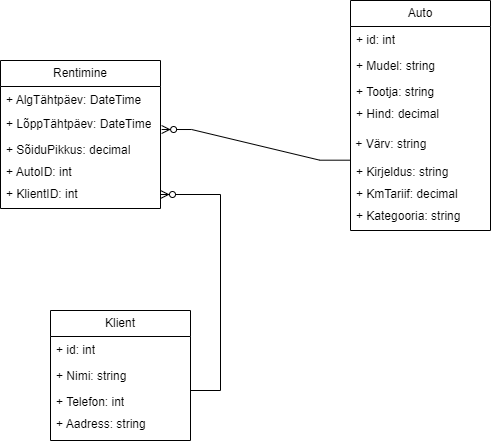

The diagram above was exported from draw.io. Its source (the exported page's mxGraphModel, read from the mxfile embedded in the PNG):
<mxGraphModel dx="1181" dy="653" grid="1" gridSize="10" guides="1" tooltips="1" connect="1" arrows="1" fold="1" page="1" pageScale="1" pageWidth="850" pageHeight="1100" math="0" shadow="0">
  <root>
    <mxCell id="0" />
    <mxCell id="1" parent="0" />
    <mxCell id="R_J2toLAT6AXG-KVpeOH-6" value="Auto" style="swimlane;fontStyle=0;childLayout=stackLayout;horizontal=1;startSize=26;fillColor=none;horizontalStack=0;resizeParent=1;resizeParentMax=0;resizeLast=0;collapsible=1;marginBottom=0;whiteSpace=wrap;html=1;" vertex="1" parent="1">
      <mxGeometry x="650" y="250" width="140" height="230" as="geometry" />
    </mxCell>
    <mxCell id="R_J2toLAT6AXG-KVpeOH-7" value="+ id: int" style="text;strokeColor=none;fillColor=none;align=left;verticalAlign=top;spacingLeft=4;spacingRight=4;overflow=hidden;rotatable=0;points=[[0,0.5],[1,0.5]];portConstraint=eastwest;whiteSpace=wrap;html=1;" vertex="1" parent="R_J2toLAT6AXG-KVpeOH-6">
      <mxGeometry y="26" width="140" height="26" as="geometry" />
    </mxCell>
    <mxCell id="R_J2toLAT6AXG-KVpeOH-8" value="+ Mudel: string" style="text;strokeColor=none;fillColor=none;align=left;verticalAlign=top;spacingLeft=4;spacingRight=4;overflow=hidden;rotatable=0;points=[[0,0.5],[1,0.5]];portConstraint=eastwest;whiteSpace=wrap;html=1;" vertex="1" parent="R_J2toLAT6AXG-KVpeOH-6">
      <mxGeometry y="52" width="140" height="26" as="geometry" />
    </mxCell>
    <mxCell id="R_J2toLAT6AXG-KVpeOH-59" value="+ Tootja: string" style="text;strokeColor=none;fillColor=none;align=left;verticalAlign=top;spacingLeft=4;spacingRight=4;overflow=hidden;rotatable=0;points=[[0,0.5],[1,0.5]];portConstraint=eastwest;whiteSpace=wrap;html=1;" vertex="1" parent="R_J2toLAT6AXG-KVpeOH-6">
      <mxGeometry y="78" width="140" height="22" as="geometry" />
    </mxCell>
    <mxCell id="R_J2toLAT6AXG-KVpeOH-68" value="+ Hind: decimal" style="text;strokeColor=none;fillColor=none;align=left;verticalAlign=top;spacingLeft=4;spacingRight=4;overflow=hidden;rotatable=0;points=[[0,0.5],[1,0.5]];portConstraint=eastwest;whiteSpace=wrap;html=1;" vertex="1" parent="R_J2toLAT6AXG-KVpeOH-6">
      <mxGeometry y="100" width="140" height="30" as="geometry" />
    </mxCell>
    <mxCell id="R_J2toLAT6AXG-KVpeOH-69" value="&amp;nbsp;+ Värv: string" style="text;whiteSpace=wrap;html=1;" vertex="1" parent="R_J2toLAT6AXG-KVpeOH-6">
      <mxGeometry y="130" width="140" height="28" as="geometry" />
    </mxCell>
    <mxCell id="R_J2toLAT6AXG-KVpeOH-67" value="+ Kirjeldus: string" style="text;strokeColor=none;fillColor=none;align=left;verticalAlign=top;spacingLeft=4;spacingRight=4;overflow=hidden;rotatable=0;points=[[0,0.5],[1,0.5]];portConstraint=eastwest;whiteSpace=wrap;html=1;" vertex="1" parent="R_J2toLAT6AXG-KVpeOH-6">
      <mxGeometry y="158" width="140" height="22" as="geometry" />
    </mxCell>
    <mxCell id="R_J2toLAT6AXG-KVpeOH-80" value="+ KmTariif: decimal" style="text;strokeColor=none;fillColor=none;align=left;verticalAlign=top;spacingLeft=4;spacingRight=4;overflow=hidden;rotatable=0;points=[[0,0.5],[1,0.5]];portConstraint=eastwest;whiteSpace=wrap;html=1;" vertex="1" parent="R_J2toLAT6AXG-KVpeOH-6">
      <mxGeometry y="180" width="140" height="22" as="geometry" />
    </mxCell>
    <mxCell id="R_J2toLAT6AXG-KVpeOH-79" value="+ Kategooria: string" style="text;strokeColor=none;fillColor=none;align=left;verticalAlign=top;spacingLeft=4;spacingRight=4;overflow=hidden;rotatable=0;points=[[0,0.5],[1,0.5]];portConstraint=eastwest;whiteSpace=wrap;html=1;" vertex="1" parent="R_J2toLAT6AXG-KVpeOH-6">
      <mxGeometry y="202" width="140" height="28" as="geometry" />
    </mxCell>
    <mxCell id="R_J2toLAT6AXG-KVpeOH-10" value="Klient" style="swimlane;fontStyle=0;childLayout=stackLayout;horizontal=1;startSize=26;fillColor=none;horizontalStack=0;resizeParent=1;resizeParentMax=0;resizeLast=0;collapsible=1;marginBottom=0;whiteSpace=wrap;html=1;" vertex="1" parent="1">
      <mxGeometry x="350" y="560" width="140" height="130" as="geometry" />
    </mxCell>
    <mxCell id="R_J2toLAT6AXG-KVpeOH-11" value="+ id: int" style="text;strokeColor=none;fillColor=none;align=left;verticalAlign=top;spacingLeft=4;spacingRight=4;overflow=hidden;rotatable=0;points=[[0,0.5],[1,0.5]];portConstraint=eastwest;whiteSpace=wrap;html=1;" vertex="1" parent="R_J2toLAT6AXG-KVpeOH-10">
      <mxGeometry y="26" width="140" height="26" as="geometry" />
    </mxCell>
    <mxCell id="R_J2toLAT6AXG-KVpeOH-12" value="+ Nimi: string" style="text;strokeColor=none;fillColor=none;align=left;verticalAlign=top;spacingLeft=4;spacingRight=4;overflow=hidden;rotatable=0;points=[[0,0.5],[1,0.5]];portConstraint=eastwest;whiteSpace=wrap;html=1;" vertex="1" parent="R_J2toLAT6AXG-KVpeOH-10">
      <mxGeometry y="52" width="140" height="26" as="geometry" />
    </mxCell>
    <mxCell id="R_J2toLAT6AXG-KVpeOH-13" value="+ Telefon: int" style="text;strokeColor=none;fillColor=none;align=left;verticalAlign=top;spacingLeft=4;spacingRight=4;overflow=hidden;rotatable=0;points=[[0,0.5],[1,0.5]];portConstraint=eastwest;whiteSpace=wrap;html=1;" vertex="1" parent="R_J2toLAT6AXG-KVpeOH-10">
      <mxGeometry y="78" width="140" height="22" as="geometry" />
    </mxCell>
    <mxCell id="R_J2toLAT6AXG-KVpeOH-32" value="+ Aadress: string" style="text;strokeColor=none;fillColor=none;align=left;verticalAlign=top;spacingLeft=4;spacingRight=4;overflow=hidden;rotatable=0;points=[[0,0.5],[1,0.5]];portConstraint=eastwest;whiteSpace=wrap;html=1;" vertex="1" parent="R_J2toLAT6AXG-KVpeOH-10">
      <mxGeometry y="100" width="140" height="30" as="geometry" />
    </mxCell>
    <mxCell id="R_J2toLAT6AXG-KVpeOH-37" value="Rentimine" style="swimlane;fontStyle=0;childLayout=stackLayout;horizontal=1;startSize=26;fillColor=none;horizontalStack=0;resizeParent=1;resizeParentMax=0;resizeLast=0;collapsible=1;marginBottom=0;whiteSpace=wrap;html=1;" vertex="1" parent="1">
      <mxGeometry x="300" y="310" width="160" height="148" as="geometry" />
    </mxCell>
    <mxCell id="R_J2toLAT6AXG-KVpeOH-38" value="+ AlgTähtpäev: DateTime" style="text;strokeColor=none;fillColor=none;align=left;verticalAlign=top;spacingLeft=4;spacingRight=4;overflow=hidden;rotatable=0;points=[[0,0.5],[1,0.5]];portConstraint=eastwest;whiteSpace=wrap;html=1;" vertex="1" parent="R_J2toLAT6AXG-KVpeOH-37">
      <mxGeometry y="26" width="160" height="24" as="geometry" />
    </mxCell>
    <mxCell id="R_J2toLAT6AXG-KVpeOH-39" value="+ LõppTähtpäev: DateTime" style="text;strokeColor=none;fillColor=none;align=left;verticalAlign=top;spacingLeft=4;spacingRight=4;overflow=hidden;rotatable=0;points=[[0,0.5],[1,0.5]];portConstraint=eastwest;whiteSpace=wrap;html=1;" vertex="1" parent="R_J2toLAT6AXG-KVpeOH-37">
      <mxGeometry y="50" width="160" height="26" as="geometry" />
    </mxCell>
    <mxCell id="R_J2toLAT6AXG-KVpeOH-49" value="&lt;div&gt;&lt;div&gt;+ SõiduPikkus: decimal&lt;/div&gt;&lt;/div&gt;" style="text;strokeColor=none;fillColor=none;align=left;verticalAlign=top;spacingLeft=4;spacingRight=4;overflow=hidden;rotatable=0;points=[[0,0.5],[1,0.5]];portConstraint=eastwest;whiteSpace=wrap;html=1;" vertex="1" parent="R_J2toLAT6AXG-KVpeOH-37">
      <mxGeometry y="76" width="160" height="22" as="geometry" />
    </mxCell>
    <mxCell id="R_J2toLAT6AXG-KVpeOH-73" value="+ AutoID: int" style="text;strokeColor=none;fillColor=none;align=left;verticalAlign=top;spacingLeft=4;spacingRight=4;overflow=hidden;rotatable=0;points=[[0,0.5],[1,0.5]];portConstraint=eastwest;whiteSpace=wrap;html=1;" vertex="1" parent="R_J2toLAT6AXG-KVpeOH-37">
      <mxGeometry y="98" width="160" height="22" as="geometry" />
    </mxCell>
    <mxCell id="R_J2toLAT6AXG-KVpeOH-47" value="+ KlientID: int" style="text;strokeColor=none;fillColor=none;align=left;verticalAlign=top;spacingLeft=4;spacingRight=4;overflow=hidden;rotatable=0;points=[[0,0.5],[1,0.5]];portConstraint=eastwest;whiteSpace=wrap;html=1;" vertex="1" parent="R_J2toLAT6AXG-KVpeOH-37">
      <mxGeometry y="120" width="160" height="28" as="geometry" />
    </mxCell>
    <mxCell id="R_J2toLAT6AXG-KVpeOH-77" value="" style="edgeStyle=entityRelationEdgeStyle;fontSize=12;html=1;endArrow=ERzeroToMany;endFill=1;rounded=0;" edge="1" parent="1" target="R_J2toLAT6AXG-KVpeOH-47">
      <mxGeometry width="100" height="100" relative="1" as="geometry">
        <mxPoint x="490" y="640" as="sourcePoint" />
        <mxPoint x="590" y="530" as="targetPoint" />
      </mxGeometry>
    </mxCell>
    <mxCell id="R_J2toLAT6AXG-KVpeOH-78" value="" style="edgeStyle=entityRelationEdgeStyle;fontSize=12;html=1;endArrow=ERzeroToMany;endFill=1;rounded=0;exitX=-0.005;exitY=0.077;exitDx=0;exitDy=0;exitPerimeter=0;entryX=1.007;entryY=0.731;entryDx=0;entryDy=0;entryPerimeter=0;" edge="1" parent="1" source="R_J2toLAT6AXG-KVpeOH-67" target="R_J2toLAT6AXG-KVpeOH-39">
      <mxGeometry width="100" height="100" relative="1" as="geometry">
        <mxPoint x="650" y="510" as="sourcePoint" />
        <mxPoint x="750" y="410" as="targetPoint" />
      </mxGeometry>
    </mxCell>
  </root>
</mxGraphModel>